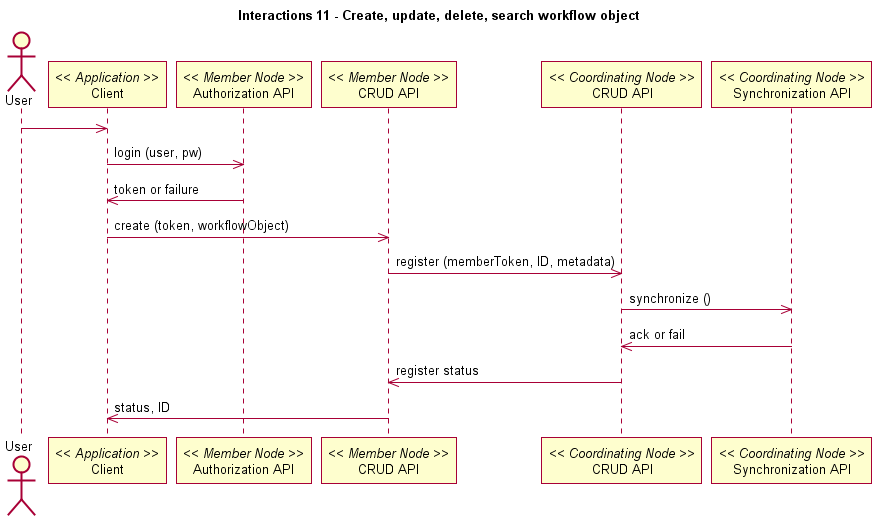

The diagram above was rendered by PlantUML. Its source (embedded in the PNG):
@startuml
title Interactions 11 - Create, update, delete, search workflow object
actor User
participant "Client" as app_client << Application >>
User -> app_client
participant "Authorization API" as m_authorize << Member Node >>
app_client -> m_authorize: login (user, pw)
m_authorize -> app_client: token or failure
participant "CRUD API" as m_crud << Member Node >>
app_client -> m_crud: create (token, workflowObject)
participant "CRUD API" as c_crud << Coordinating Node >>
m_crud -> c_crud: register (memberToken, ID, metadata)
participant "Synchronization API" as c_sync << Coordinating Node >>
c_crud -> c_sync: synchronize ()
c_sync -> c_crud: ack or fail
c_crud -> m_crud: register status
m_crud -> app_client: status, ID
@enduml